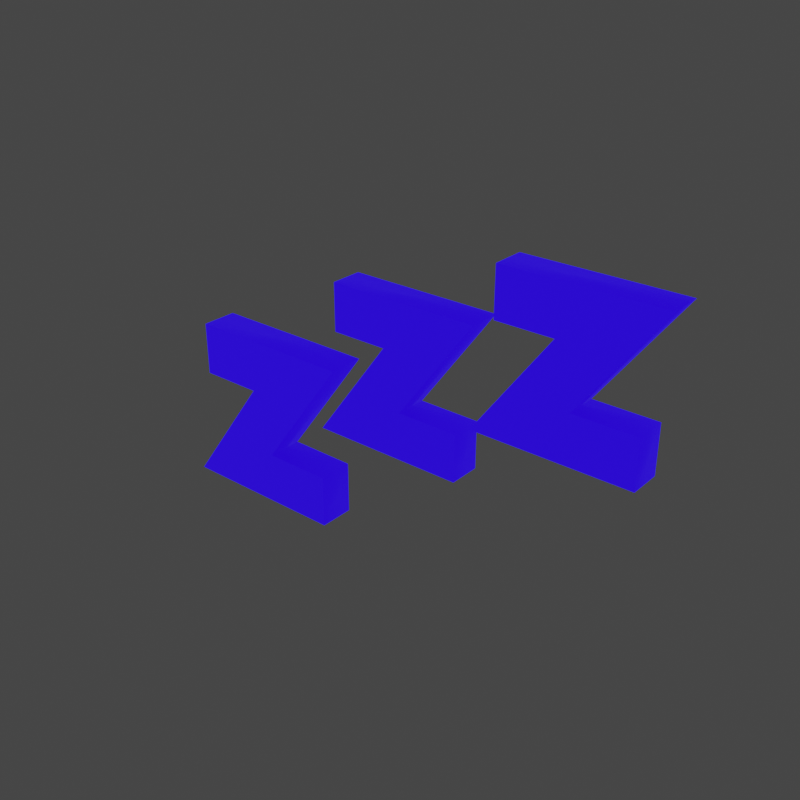 # Source: Zzz.blend  (saved by Blender 4.5.88; exported with 4.5.12 LTS)
import bpy
from mathutils import Matrix  # noqa: F401  (used for matrix-valued properties, if any)

bpy.ops.wm.read_factory_settings(use_empty=True)
scene = bpy.context.scene
scene.name = 'EFECTOS'

# ---- collections
col_zzz = bpy.data.collections.new('Zzz'); scene.collection.children.link(col_zzz)

# ---- materials (node trees are filled in below, after node groups)
mat_zzz = bpy.data.materials.new('zZZ')

# ---- material node trees
mat_zzz.use_nodes = True; mat_zzz.node_tree.nodes.clear()
_N = mat_zzz.node_tree.nodes; _L = mat_zzz.node_tree.links
n0 = _N.new('ShaderNodeBsdfPrincipled'); n0.name = 'Principled BSDF'; n0.location = (10, 300)
n0.inputs[0].default_value = (0.0, 0.02346, 0.8005, 1.0)
n0.inputs[27].default_value = (0.02009, 0.0, 1.0, 1.0)
n0.inputs[28].default_value = 1.0
n1 = _N.new('ShaderNodeOutputMaterial'); n1.name = 'Material Output'; n1.location = (300, 300)
_L.new(n0.outputs[0], n1.inputs[0])
n1.is_active_output = True

# ---- world
world_world = bpy.data.worlds.new('World'); scene.world = world_world
world_world.use_nodes = True; world_world.node_tree.nodes.clear()
_N = world_world.node_tree.nodes; _L = world_world.node_tree.links
n0 = _N.new('ShaderNodeOutputWorld'); n0.name = 'World Output'; n0.location = (300, 300)
n1 = _N.new('ShaderNodeBackground'); n1.name = 'Background'; n1.location = (10, 300)
n1.inputs[0].default_value = (0.05088, 0.05088, 0.05088, 1.0)
_L.new(n1.outputs[0], n0.inputs[0])
n0.is_active_output = True
world_world.color = (0.05088, 0.05088, 0.05088)
world_world.use_sun_shadow = False
world_world.sun_shadow_jitter_overblur = 0.0

# ---- meshes
me_text_002 = bpy.data.meshes.new('Text.002')
me_text_002.from_pydata([(-0.047, 0.772, 0.09), (0.721, 0.178, 0.09), (0.721, -0.09, 0.09), (-0.1612, -0.09, 0.09), (0.2728, 0.504, 0.09), (-0.047, 0.504, 0.09), (0.8082, 0.772, -0.09), (0.3742, 0.178, -0.09), (0.721, 0.178, -0.09), (-0.047, 0.504, -0.09), (-0.047, 0.772, -0.09), (0.8082, 0.772, 0.09), (0.3742, 0.178, 0.09), (0.721, -0.09, -0.09), (-0.1612, -0.09, -0.09), (0.2728, 0.504, -0.09)], [], [(5, 11, 0), (5, 4, 11), (4, 12, 11), (3, 12, 4), (3, 1, 12), (3, 2, 1), (9, 10, 6), (9, 6, 15), (15, 6, 7), (14, 15, 7), (14, 7, 8), (14, 8, 13), (0, 11, 6, 10), (11, 12, 7, 6), (12, 1, 8, 7), (1, 2, 13, 8), (2, 3, 14, 13), (3, 4, 15, 14), (4, 5, 9, 15), (5, 0, 10, 9)])
me_text_002.polygons.foreach_set('use_smooth', [0, 0, 0, 0, 0, 0, 0, 0, 0, 0, 0, 0, 1, 1, 1, 1, 1, 1, 1, 1])
_uv = me_text_002.uv_layers.new(name='UVMap')
_uv.uv.foreach_set('vector', [1.0, 0.0, 0.1429, 0.0, 0.0, 0.0, 1.0, 0.0, 0.8571, 0.0, 0.1429, 0.0, 0.8571, 0.0, 0.2857, 0.0, 0.1429, 0.0, 0.7143, 0.0, 0.2857, 0.0, 0.8571, 0.0, 0.7143, 0.0, 0.4286, 0.0, 0.2857, 0.0, 0.7143, 0.0, 0.5714, 0.0, 0.4286, 0.0, 1.0, 0.0, 0.0, 0.0, 0.1429, 0.0, 1.0, 0.0, 0.1429, 0.0, 0.8571, 0.0, 0.8571, 0.0, 0.1429, 0.0, 0.2857, 0.0, 0.7143, 0.0, 0.8571, 0.0, 0.2857, 0.0, 0.7143, 0.0, 0.2857, 0.0, 0.4286, 0.0, 0.7143, 0.0, 0.4286, 0.0, 0.5714, 0.0, 0.0, 1.0, 0.125, 1.0, 0.125, 0.0, 0.0, 0.0, 0.125, 1.0, 0.25, 1.0, 0.25, 0.0, 0.125, 0.0, 0.25, 1.0, 0.375, 1.0, 0.375, 0.0, 0.25, 0.0, 0.375, 1.0, 0.5, 1.0, 0.5, 0.0, 0.375, 0.0, 0.5, 1.0, 0.625, 1.0, 0.625, 0.0, 0.5, 0.0, 0.625, 1.0, 0.75, 1.0, 0.75, 0.0, 0.625, 0.0, 0.75, 1.0, 0.875, 1.0, 0.875, 0.0, 0.75, 0.0, 0.875, 1.0, 1.0, 1.0, 1.0, 0.0, 0.875, 0.0])
me_text_002.materials.append(mat_zzz)
me_text_002.auto_texspace = False
me_text_002.update()
me_text_003 = bpy.data.meshes.new('Text.003')
me_text_003.from_pydata([(-0.047, 0.772, 0.09), (0.721, 0.178, 0.09), (0.721, -0.09, 0.09), (-0.1612, -0.09, 0.09), (0.2728, 0.504, 0.09), (-0.047, 0.504, 0.09), (0.8082, 0.772, -0.09), (0.3742, 0.178, -0.09), (0.721, 0.178, -0.09), (-0.047, 0.504, -0.09), (-0.047, 0.772, -0.09), (0.8082, 0.772, 0.09), (0.3742, 0.178, 0.09), (0.721, -0.09, -0.09), (-0.1612, -0.09, -0.09), (0.2728, 0.504, -0.09)], [], [(5, 11, 0), (5, 4, 11), (4, 12, 11), (3, 12, 4), (3, 1, 12), (3, 2, 1), (9, 10, 6), (9, 6, 15), (15, 6, 7), (14, 15, 7), (14, 7, 8), (14, 8, 13), (0, 11, 6, 10), (11, 12, 7, 6), (12, 1, 8, 7), (1, 2, 13, 8), (2, 3, 14, 13), (3, 4, 15, 14), (4, 5, 9, 15), (5, 0, 10, 9)])
me_text_003.polygons.foreach_set('use_smooth', [0, 0, 0, 0, 0, 0, 0, 0, 0, 0, 0, 0, 1, 1, 1, 1, 1, 1, 1, 1])
_uv = me_text_003.uv_layers.new(name='UVMap')
_uv.uv.foreach_set('vector', [1.0, 0.0, 0.1429, 0.0, 0.0, 0.0, 1.0, 0.0, 0.8571, 0.0, 0.1429, 0.0, 0.8571, 0.0, 0.2857, 0.0, 0.1429, 0.0, 0.7143, 0.0, 0.2857, 0.0, 0.8571, 0.0, 0.7143, 0.0, 0.4286, 0.0, 0.2857, 0.0, 0.7143, 0.0, 0.5714, 0.0, 0.4286, 0.0, 1.0, 0.0, 0.0, 0.0, 0.1429, 0.0, 1.0, 0.0, 0.1429, 0.0, 0.8571, 0.0, 0.8571, 0.0, 0.1429, 0.0, 0.2857, 0.0, 0.7143, 0.0, 0.8571, 0.0, 0.2857, 0.0, 0.7143, 0.0, 0.2857, 0.0, 0.4286, 0.0, 0.7143, 0.0, 0.4286, 0.0, 0.5714, 0.0, 0.0, 1.0, 0.125, 1.0, 0.125, 0.0, 0.0, 0.0, 0.125, 1.0, 0.25, 1.0, 0.25, 0.0, 0.125, 0.0, 0.25, 1.0, 0.375, 1.0, 0.375, 0.0, 0.25, 0.0, 0.375, 1.0, 0.5, 1.0, 0.5, 0.0, 0.375, 0.0, 0.5, 1.0, 0.625, 1.0, 0.625, 0.0, 0.5, 0.0, 0.625, 1.0, 0.75, 1.0, 0.75, 0.0, 0.625, 0.0, 0.75, 1.0, 0.875, 1.0, 0.875, 0.0, 0.75, 0.0, 0.875, 1.0, 1.0, 1.0, 1.0, 0.0, 0.875, 0.0])
me_text_003.materials.append(mat_zzz)
me_text_003.auto_texspace = False
me_text_003.update()
me_text_004 = bpy.data.meshes.new('Text.004')
me_text_004.from_pydata([(-0.047, 0.772, 0.09), (0.721, 0.178, 0.09), (0.721, -0.09, 0.09), (-0.1612, -0.09, 0.09), (0.2728, 0.504, 0.09), (-0.047, 0.504, 0.09), (0.8082, 0.772, -0.09), (0.3742, 0.178, -0.09), (0.721, 0.178, -0.09), (-0.047, 0.504, -0.09), (-0.047, 0.772, -0.09), (0.8082, 0.772, 0.09), (0.3742, 0.178, 0.09), (0.721, -0.09, -0.09), (-0.1612, -0.09, -0.09), (0.2728, 0.504, -0.09)], [], [(5, 11, 0), (5, 4, 11), (4, 12, 11), (3, 12, 4), (3, 1, 12), (3, 2, 1), (9, 10, 6), (9, 6, 15), (15, 6, 7), (14, 15, 7), (14, 7, 8), (14, 8, 13), (0, 11, 6, 10), (11, 12, 7, 6), (12, 1, 8, 7), (1, 2, 13, 8), (2, 3, 14, 13), (3, 4, 15, 14), (4, 5, 9, 15), (5, 0, 10, 9)])
me_text_004.polygons.foreach_set('use_smooth', [0, 0, 0, 0, 0, 0, 0, 0, 0, 0, 0, 0, 1, 1, 1, 1, 1, 1, 1, 1])
_uv = me_text_004.uv_layers.new(name='UVMap')
_uv.uv.foreach_set('vector', [1.0, 0.0, 0.1429, 0.0, 0.0, 0.0, 1.0, 0.0, 0.8571, 0.0, 0.1429, 0.0, 0.8571, 0.0, 0.2857, 0.0, 0.1429, 0.0, 0.7143, 0.0, 0.2857, 0.0, 0.8571, 0.0, 0.7143, 0.0, 0.4286, 0.0, 0.2857, 0.0, 0.7143, 0.0, 0.5714, 0.0, 0.4286, 0.0, 1.0, 0.0, 0.0, 0.0, 0.1429, 0.0, 1.0, 0.0, 0.1429, 0.0, 0.8571, 0.0, 0.8571, 0.0, 0.1429, 0.0, 0.2857, 0.0, 0.7143, 0.0, 0.8571, 0.0, 0.2857, 0.0, 0.7143, 0.0, 0.2857, 0.0, 0.4286, 0.0, 0.7143, 0.0, 0.4286, 0.0, 0.5714, 0.0, 0.0, 1.0, 0.125, 1.0, 0.125, 0.0, 0.0, 0.0, 0.125, 1.0, 0.25, 1.0, 0.25, 0.0, 0.125, 0.0, 0.25, 1.0, 0.375, 1.0, 0.375, 0.0, 0.25, 0.0, 0.375, 1.0, 0.5, 1.0, 0.5, 0.0, 0.375, 0.0, 0.5, 1.0, 0.625, 1.0, 0.625, 0.0, 0.5, 0.0, 0.625, 1.0, 0.75, 1.0, 0.75, 0.0, 0.625, 0.0, 0.75, 1.0, 0.875, 1.0, 0.875, 0.0, 0.75, 0.0, 0.875, 1.0, 1.0, 1.0, 1.0, 0.0, 0.875, 0.0])
me_text_004.materials.append(mat_zzz)
me_text_004.auto_texspace = False
me_text_004.update()

# ---- objects
ob_zzz = bpy.data.objects.new('Zzz', None)
ob_text = bpy.data.objects.new('Text', me_text_002)
ob_text_001 = bpy.data.objects.new('Text.001', me_text_003)
ob_text_002 = bpy.data.objects.new('Text.002', me_text_004)

# ---- transforms, parenting, visibility, modifiers, constraints
ob_zzz.location = (0.0, 0.0, 0.0)
ob_text.parent = ob_zzz
ob_text.matrix_parent_inverse = Matrix(((1.0, -0.0, 0.0, 41.6), (-0.0, 1.0, -0.0, -12.38), (0.0, -0.0, 1.0, 2.218), (-0.0, 0.0, -0.0, 1.0)))
ob_text.location = (-41.6, 12.38, -2.218)
ob_text.rotation_euler = (1.571, 2.22e-16, 2.22e-16)
ob_text.scale = (0.5328, 0.5328, 0.5328)
ob_text.visible_diffuse = False
ob_text.visible_glossy = False
ob_text.visible_transmission = False
ob_text.visible_volume_scatter = False
ob_text.visible_shadow = False
ob_text_001.parent = ob_zzz
ob_text_001.matrix_parent_inverse = Matrix(((1.0, -0.0, 0.0, 41.6), (-0.0, 1.0, -0.0, -12.38), (0.0, -0.0, 1.0, 2.218), (-0.0, 0.0, -0.0, 1.0)))
ob_text_001.location = (-41.14, 12.38, -1.936)
ob_text_001.rotation_euler = (1.571, 2.22e-16, 2.22e-16)
ob_text_001.scale = (0.4649, 0.4649, 0.4649)
ob_text_001.visible_diffuse = False
ob_text_001.visible_glossy = False
ob_text_001.visible_transmission = False
ob_text_001.visible_volume_scatter = False
ob_text_001.visible_shadow = False
ob_text_002.parent = ob_zzz
ob_text_002.matrix_parent_inverse = Matrix(((1.0, -0.0, 0.0, 41.6), (-0.0, 1.0, -0.0, -12.38), (0.0, -0.0, 1.0, 2.218), (-0.0, 0.0, -0.0, 1.0)))
ob_text_002.location = (-40.69, 12.38, -1.784)
ob_text_002.rotation_euler = (1.571, 2.22e-16, 2.22e-16)
ob_text_002.scale = (0.4649, 0.4649, 0.4649)
ob_text_002.visible_diffuse = False
ob_text_002.visible_glossy = False
ob_text_002.visible_transmission = False
ob_text_002.visible_volume_scatter = False
ob_text_002.visible_shadow = False

# ---- collection membership
col_zzz.objects.link(ob_zzz)
col_zzz.objects.link(ob_text)
col_zzz.objects.link(ob_text_001)
col_zzz.objects.link(ob_text_002)

# ---- scene / render settings (as saved in the file)
scene.frame_start = 1; scene.frame_end = 250; scene.frame_set(0)
scene.render.engine = 'CYCLES'
scene.render.resolution_x = 256
scene.render.resolution_y = 256
scene.render.film_transparent = True
scene.cycles.sampling_pattern = 'TABULATED_SOBOL'
scene.cycles.use_light_tree = False
scene.view_settings.view_transform = 'Filmic'
bpy.context.view_layer.update()

# ---- added for rendering (the .blend has no active camera): camera
cam_auto = bpy.data.cameras.new('AutoCamera')
cam_auto.lens = 50.0
cam_auto.sensor_width = 36.0
cam_auto.clip_end = 1000.0
ob_auto_camera = bpy.data.objects.new('AutoCamera', cam_auto)
scene.collection.objects.link(ob_auto_camera)
ob_auto_camera.location = (2.09502, -1.79226, 1.56721)
ob_auto_camera.rotation_euler = (1.09748, -7.21219e-08, 0.694738)
scene.camera = ob_auto_camera
bpy.context.view_layer.update()

